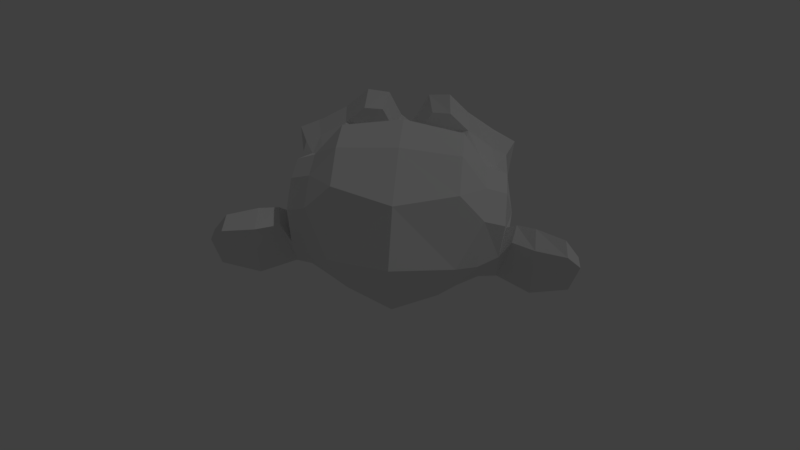# Source: animacja1.blend  (saved by Blender 2.79.0; exported with 4.5.12 LTS)
import bpy
from mathutils import Matrix  # noqa: F401  (used for matrix-valued properties, if any)

bpy.ops.wm.read_factory_settings(use_empty=True)
scene = bpy.context.scene
scene.name = 'Scene'

# ---- collections
col_collection_1 = bpy.data.collections.new('Collection 1'); scene.collection.children.link(col_collection_1)

# ---- world
world_world = bpy.data.worlds.new('World'); scene.world = world_world
world_world.color = (0.05088, 0.05088, 0.05088)
world_world.use_sun_shadow = False
world_world.sun_shadow_jitter_overblur = 0.0
world_world.cycles.sampling_method = 'MANUAL'

# ---- cameras
cam_camera = bpy.data.cameras.new('Camera')
cam_camera.clip_end = 100.0
cam_camera.lens = 35.0
cam_camera.sensor_width = 32.0
cam_camera.sensor_height = 18.0
cam_camera.ortho_scale = 7.314
cam_camera.dof.aperture_fstop = 128.0

# ---- lights
light_lamp = bpy.data.lights.new('Lamp', 'POINT')
light_lamp.transmission_factor = 0.0
light_lamp.cutoff_distance = 30.0
light_lamp.energy = 100.0
light_lamp.shadow_buffer_clip_start = 1.001
light_lamp.shadow_soft_size = 0.1
light_lamp.shadow_maximum_resolution = 0.006
light_lamp.use_absolute_resolution = True

# ---- meshes
me_cylinder_001 = bpy.data.meshes.new('Cylinder.001')
me_cylinder_001.from_pydata([(0.0, 1.0, -1.0), (0.0, 1.0, 1.0), (0.1951, 0.9808, -1.0), (0.1951, 0.9808, 1.0), (0.3827, 0.9239, -1.0), (0.3827, 0.9239, 1.0), (0.5556, 0.8315, -1.0), (0.5556, 0.8315, 1.0), (0.7071, 0.7071, -1.0), (0.7071, 0.7071, 1.0), (0.8315, 0.5556, -1.0), (0.8315, 0.5556, 1.0), (0.9239, 0.3827, -1.0), (0.9239, 0.3827, 1.0), (0.9808, 0.1951, -1.0), (0.9808, 0.1951, 1.0), (1.0, 7.55e-08, -1.0), (1.0, 7.55e-08, 1.0), (0.9808, -0.1951, -1.0), (0.9808, -0.1951, 1.0), (0.9239, -0.3827, -1.0), (0.9239, -0.3827, 1.0), (0.8315, -0.5556, -1.0), (0.8315, -0.5556, 1.0), (0.7071, -0.7071, -1.0), (0.7071, -0.7071, 1.0), (0.5556, -0.8315, -1.0), (0.5556, -0.8315, 1.0), (0.3827, -0.9239, -1.0), (0.3827, -0.9239, 1.0), (0.1951, -0.9808, -1.0), (0.1951, -0.9808, 1.0), (-3.258e-07, -1.0, -1.0), (-3.258e-07, -1.0, 1.0), (-0.1951, -0.9808, -1.0), (-0.1951, -0.9808, 1.0), (-0.3827, -0.9239, -1.0), (-0.3827, -0.9239, 1.0), (-0.5556, -0.8315, -1.0), (-0.5556, -0.8315, 1.0), (-0.7071, -0.7071, -1.0), (-0.7071, -0.7071, 1.0), (-0.8315, -0.5556, -1.0), (-0.8315, -0.5556, 1.0), (-0.9239, -0.3827, -1.0), (-0.9239, -0.3827, 1.0), (-0.9808, -0.1951, -1.0), (-0.9808, -0.1951, 1.0), (-1.0, 9.656e-07, -1.0), (-1.0, 9.656e-07, 1.0), (-0.9808, 0.1951, -1.0), (-0.9808, 0.1951, 1.0), (-0.9239, 0.3827, -1.0), (-0.9239, 0.3827, 1.0), (-0.8315, 0.5556, -1.0), (-0.8315, 0.5556, 1.0), (-0.7071, 0.7071, -1.0), (-0.7071, 0.7071, 1.0), (-0.5556, 0.8315, -1.0), (-0.5556, 0.8315, 1.0), (-0.3827, 0.9239, -1.0), (-0.3827, 0.9239, 1.0), (-0.1951, 0.9808, -1.0), (-0.1951, 0.9808, 1.0)], [], [(0, 1, 3, 2), (2, 3, 5, 4), (4, 5, 7, 6), (6, 7, 9, 8), (8, 9, 11, 10), (10, 11, 13, 12), (12, 13, 15, 14), (14, 15, 17, 16), (16, 17, 19, 18), (18, 19, 21, 20), (20, 21, 23, 22), (22, 23, 25, 24), (24, 25, 27, 26), (26, 27, 29, 28), (28, 29, 31, 30), (30, 31, 33, 32), (32, 33, 35, 34), (34, 35, 37, 36), (36, 37, 39, 38), (38, 39, 41, 40), (40, 41, 43, 42), (42, 43, 45, 44), (44, 45, 47, 46), (46, 47, 49, 48), (48, 49, 51, 50), (50, 51, 53, 52), (52, 53, 55, 54), (54, 55, 57, 56), (56, 57, 59, 58), (58, 59, 61, 60), (3, 1, 63, 61, 59, 57, 55, 53, 51, 49, 47, 45, 43, 41, 39, 37, 35, 33, 31, 29, 27, 25, 23, 21, 19, 17, 15, 13, 11, 9, 7, 5), (60, 61, 63, 62), (62, 63, 1, 0), (0, 2, 4, 6, 8, 10, 12, 14, 16, 18, 20, 22, 24, 26, 28, 30, 32, 34, 36, 38, 40, 42, 44, 46, 48, 50, 52, 54, 56, 58, 60, 62)])
me_cylinder_001.use_remesh_preserve_volume = False
me_cylinder_001.use_remesh_preserve_attributes = False
me_cylinder_001.use_mirror_vertex_groups = False
me_cylinder_001.update()
me_suzanne = bpy.data.meshes.new('Suzanne')
me_suzanne.from_pydata([(0.4375, -0.7656, 0.1641), (-0.4375, -0.7656, 0.1641), (0.5, -0.6875, 0.09375), (-0.5, -0.6875, 0.09375), (0.5469, -0.5781, 0.05469), (-0.5469, -0.5781, 0.05469), (0.3516, -0.6172, -0.02344), (-0.3516, -0.6172, -0.02344), (0.3516, -0.7188, 0.03125), (-0.3516, -0.7188, 0.03125), (0.3516, -0.7812, 0.1328), (-0.3516, -0.7812, 0.1328), (0.2734, -0.7969, 0.1641), (-0.2734, -0.7969, 0.1641), (0.2031, -0.7422, 0.09375), (-0.2031, -0.7422, 0.09375), (0.1562, -0.6484, 0.05469), (-0.1562, -0.6484, 0.05469), (0.07812, -0.6562, 0.2422), (-0.07812, -0.6562, 0.2422), (0.1406, -0.7422, 0.2422), (-0.1406, -0.7422, 0.2422), (0.2422, -0.7969, 0.2422), (-0.2422, -0.7969, 0.2422), (0.2734, -0.7969, 0.3281), (-0.2734, -0.7969, 0.3281), (0.2031, -0.7422, 0.3906), (-0.2031, -0.7422, 0.3906), (0.1562, -0.6484, 0.4375), (-0.1562, -0.6484, 0.4375), (0.3516, -0.6172, 0.5156), (-0.3516, -0.6172, 0.5156), (0.3516, -0.7188, 0.4531), (-0.3516, -0.7188, 0.4531), (0.3516, -0.7812, 0.3594), (-0.3516, -0.7812, 0.3594), (0.4375, -0.7656, 0.3281), (-0.4375, -0.7656, 0.3281), (0.5, -0.6875, 0.3906), (-0.5, -0.6875, 0.3906), (0.5469, -0.5781, 0.4375), (-0.5469, -0.5781, 0.4375), (0.625, -0.5625, 0.2422), (-0.625, -0.5625, 0.2422), (0.5625, -0.6719, 0.2422), (-0.5625, -0.6719, 0.2422), (0.4688, -0.7578, 0.2422), (-0.4688, -0.7578, 0.2422), (0.4766, -0.7734, 0.2422), (-0.4766, -0.7734, 0.2422), (0.4453, -0.7812, 0.3359), (-0.4453, -0.7812, 0.3359), (0.3516, -0.8047, 0.375), (-0.3516, -0.8047, 0.375), (0.2656, -0.8203, 0.3359), (-0.2656, -0.8203, 0.3359), (0.2266, -0.8203, 0.2422), (-0.2266, -0.8203, 0.2422), (0.2656, -0.8203, 0.1562), (-0.2656, -0.8203, 0.1562), (0.3516, -0.8281, 0.2422), (-0.3516, -0.8281, 0.2422), (0.3516, -0.8047, 0.1172), (-0.3516, -0.8047, 0.1172), (0.4453, -0.7812, 0.1562), (-0.4453, -0.7812, 0.1562), (0.0, -0.7422, 0.4297), (0.0, -0.8203, 0.3516), (0.0, -0.7344, -0.6797), (0.0, -0.7812, -0.3203), (0.0, -0.7969, -0.1875), (0.0, -0.7188, -0.7734), (0.0, -0.6016, 0.4062), (0.0, -0.5703, 0.5703), (0.0, 0.5469, 0.8984), (0.0, 0.8516, 0.5625), (0.0, 0.8281, 0.07031), (0.0, 0.3516, -0.3828), (0.2031, -0.5625, -0.1875), (-0.2031, -0.5625, -0.1875), (0.3125, -0.5703, -0.4375), (-0.3125, -0.5703, -0.4375), (0.3516, -0.5703, -0.6953), (-0.3516, -0.5703, -0.6953), (0.3672, -0.5312, -0.8906), (-0.3672, -0.5312, -0.8906), (0.3281, -0.5234, -0.9453), (-0.3281, -0.5234, -0.9453), (0.1797, -0.5547, -0.9688), (-0.1797, -0.5547, -0.9688), (0.0, -0.5781, -0.9844), (0.4375, -0.5312, -0.1406), (-0.4375, -0.5312, -0.1406), (0.6328, -0.5391, -0.03906), (-0.6328, -0.5391, -0.03906), (0.8281, -0.4453, 0.1484), (-0.8281, -0.4453, 0.1484), (0.8594, -0.5938, 0.4297), (-0.8594, -0.5938, 0.4297), (0.7109, -0.625, 0.4844), (-0.7109, -0.625, 0.4844), (0.4922, -0.6875, 0.6016), (-0.4922, -0.6875, 0.6016), (0.3203, -0.7344, 0.7578), (-0.3203, -0.7344, 0.7578), (0.1562, -0.7578, 0.7188), (-0.1562, -0.7578, 0.7188), (0.0625, -0.75, 0.4922), (-0.0625, -0.75, 0.4922), (0.1641, -0.7734, 0.4141), (-0.1641, -0.7734, 0.4141), (0.125, -0.7656, 0.3047), (-0.125, -0.7656, 0.3047), (0.2031, -0.7422, 0.09375), (-0.2031, -0.7422, 0.09375), (0.375, -0.7031, 0.01562), (-0.375, -0.7031, 0.01562), (0.4922, -0.6719, 0.0625), (-0.4922, -0.6719, 0.0625), (0.625, -0.6484, 0.1875), (-0.625, -0.6484, 0.1875), (0.6406, -0.6484, 0.2969), (-0.6406, -0.6484, 0.2969), (0.6016, -0.6641, 0.375), (-0.6016, -0.6641, 0.375), (0.4297, -0.7188, 0.4375), (-0.4297, -0.7188, 0.4375), (0.25, -0.7578, 0.4688), (-0.25, -0.7578, 0.4688), (0.0, -0.7344, -0.7656), (0.1094, -0.7344, -0.7188), (-0.1094, -0.7344, -0.7188), (0.1172, -0.7109, -0.8359), (-0.1172, -0.7109, -0.8359), (0.0625, -0.6953, -0.8828), (-0.0625, -0.6953, -0.8828), (0.0, -0.6875, -0.8906), (0.0, -0.75, -0.1953), (0.0, -0.7422, -0.1406), (0.1016, -0.7422, -0.1484), (-0.1016, -0.7422, -0.1484), (0.125, -0.75, -0.2266), (-0.125, -0.75, -0.2266), (0.08594, -0.7422, -0.2891), (-0.08594, -0.7422, -0.2891), (0.3984, -0.6719, -0.04688), (-0.3984, -0.6719, -0.04688), (0.6172, -0.625, 0.05469), (-0.6172, -0.625, 0.05469), (0.7266, -0.6016, 0.2031), (-0.7266, -0.6016, 0.2031), (0.7422, -0.6562, 0.375), (-0.7422, -0.6562, 0.375), (0.6875, -0.7266, 0.4141), (-0.6875, -0.7266, 0.4141), (0.4375, -0.7969, 0.5469), (-0.4375, -0.7969, 0.5469), (0.3125, -0.8359, 0.6406), (-0.3125, -0.8359, 0.6406), (0.2031, -0.8516, 0.6172), (-0.2031, -0.8516, 0.6172), (0.1016, -0.8438, 0.4297), (-0.1016, -0.8438, 0.4297), (0.125, -0.8125, -0.1016), (-0.125, -0.8125, -0.1016), (0.2109, -0.7109, -0.4453), (-0.2109, -0.7109, -0.4453), (0.25, -0.6875, -0.7031), (-0.25, -0.6875, -0.7031), (0.2656, -0.6641, -0.8203), (-0.2656, -0.6641, -0.8203), (0.2344, -0.6328, -0.9141), (-0.2344, -0.6328, -0.9141), (0.1641, -0.6328, -0.9297), (-0.1641, -0.6328, -0.9297), (0.0, -0.6406, -0.9453), (0.0, -0.7266, 0.04688), (0.0, -0.7656, 0.2109), (0.3281, -0.7422, 0.4766), (-0.3281, -0.7422, 0.4766), (0.1641, -0.75, 0.1406), (-0.1641, -0.75, 0.1406), (0.1328, -0.7578, 0.2109), (-0.1328, -0.7578, 0.2109), (0.1172, -0.7344, -0.6875), (-0.1172, -0.7344, -0.6875), (0.07812, -0.75, -0.4453), (-0.07812, -0.75, -0.4453), (0.0, -0.75, -0.4453), (0.0, -0.7422, -0.3281), (0.09375, -0.7812, -0.2734), (-0.09375, -0.7812, -0.2734), (0.1328, -0.7969, -0.2266), (-0.1328, -0.7969, -0.2266), (0.1094, -0.7812, -0.1328), (-0.1094, -0.7812, -0.1328), (0.03906, -0.7812, -0.125), (-0.03906, -0.7812, -0.125), (0.0, -0.8281, -0.2031), (0.04688, -0.8125, -0.1484), (-0.04688, -0.8125, -0.1484), (0.09375, -0.8125, -0.1562), (-0.09375, -0.8125, -0.1562), (0.1094, -0.8281, -0.2266), (-0.1094, -0.8281, -0.2266), (0.07812, -0.8047, -0.25), (-0.07812, -0.8047, -0.25), (0.0, -0.8047, -0.2891), (0.2578, -0.5547, -0.3125), (-0.2578, -0.5547, -0.3125), (0.1641, -0.7109, -0.2422), (-0.1641, -0.7109, -0.2422), (0.1797, -0.7109, -0.3125), (-0.1797, -0.7109, -0.3125), (0.2344, -0.5547, -0.25), (-0.2344, -0.5547, -0.25), (0.0, -0.6875, -0.875), (0.04688, -0.6875, -0.8672), (-0.04688, -0.6875, -0.8672), (0.09375, -0.7109, -0.8203), (-0.09375, -0.7109, -0.8203), (0.09375, -0.7266, -0.7422), (-0.09375, -0.7266, -0.7422), (0.0, -0.6562, -0.7812), (0.09375, -0.6641, -0.75), (-0.09375, -0.6641, -0.75), (0.09375, -0.6406, -0.8125), (-0.09375, -0.6406, -0.8125), (0.04688, -0.6328, -0.8516), (-0.04688, -0.6328, -0.8516), (0.0, -0.6328, -0.8594), (0.1719, -0.7812, 0.2188), (-0.1719, -0.7812, 0.2188), (0.1875, -0.7734, 0.1562), (-0.1875, -0.7734, 0.1562), (0.3359, -0.7578, 0.4297), (-0.3359, -0.7578, 0.4297), (0.2734, -0.7734, 0.4219), (-0.2734, -0.7734, 0.4219), (0.4219, -0.7734, 0.3984), (-0.4219, -0.7734, 0.3984), (0.5625, -0.6953, 0.3516), (-0.5625, -0.6953, 0.3516), (0.5859, -0.6875, 0.2891), (-0.5859, -0.6875, 0.2891), (0.5781, -0.6797, 0.1953), (-0.5781, -0.6797, 0.1953), (0.4766, -0.7188, 0.1016), (-0.4766, -0.7188, 0.1016), (0.375, -0.7422, 0.0625), (-0.375, -0.7422, 0.0625), (0.2266, -0.7812, 0.1094), (-0.2266, -0.7812, 0.1094), (0.1797, -0.7812, 0.2969), (-0.1797, -0.7812, 0.2969), (0.2109, -0.7812, 0.375), (-0.2109, -0.7812, 0.375), (0.2344, -0.7578, 0.3594), (-0.2344, -0.7578, 0.3594), (0.1953, -0.7578, 0.2969), (-0.1953, -0.7578, 0.2969), (0.2422, -0.7578, 0.125), (-0.2422, -0.7578, 0.125), (0.375, -0.7266, 0.08594), (-0.375, -0.7266, 0.08594), (0.4609, -0.7031, 0.1172), (-0.4609, -0.7031, 0.1172), (0.5469, -0.6719, 0.2109), (-0.5469, -0.6719, 0.2109), (0.5547, -0.6719, 0.2812), (-0.5547, -0.6719, 0.2812), (0.5312, -0.6797, 0.3359), (-0.5312, -0.6797, 0.3359), (0.4141, -0.75, 0.3906), (-0.4141, -0.75, 0.3906), (0.2812, -0.7656, 0.3984), (-0.2812, -0.7656, 0.3984), (0.3359, -0.75, 0.4062), (-0.3359, -0.75, 0.4062), (0.2031, -0.75, 0.1719), (-0.2031, -0.75, 0.1719), (0.1953, -0.75, 0.2266), (-0.1953, -0.75, 0.2266), (0.1094, -0.6094, 0.4609), (-0.1094, -0.6094, 0.4609), (0.1953, -0.6172, 0.6641), (-0.1953, -0.6172, 0.6641), (0.3359, -0.5938, 0.6875), (-0.3359, -0.5938, 0.6875), (0.4844, -0.5547, 0.5547), (-0.4844, -0.5547, 0.5547), (0.6797, -0.4922, 0.4531), (-0.6797, -0.4922, 0.4531), (0.7969, -0.4609, 0.4062), (-0.7969, -0.4609, 0.4062), (0.7734, -0.375, 0.1641), (-0.7734, -0.375, 0.1641), (0.6016, -0.4141, 0.0), (-0.6016, -0.4141, 0.0), (0.4375, -0.4688, -0.09375), (-0.4375, -0.4688, -0.09375), (0.0, -0.2891, 0.8984), (0.0, 0.07812, 0.9844), (0.0, 0.6719, -0.1953), (0.0, -0.1875, -0.4609), (0.0, -0.4609, -0.9766), (0.0, -0.3438, -0.8047), (0.0, -0.3203, -0.5703), (0.0, -0.2812, -0.4844), (0.8516, -0.05469, 0.2344), (-0.8516, -0.05469, 0.2344), (0.8594, 0.04688, 0.3203), (-0.8594, 0.04688, 0.3203), (0.7734, 0.4375, 0.2656), (-0.7734, 0.4375, 0.2656), (0.4609, 0.7031, 0.4375), (-0.4609, 0.7031, 0.4375), (0.7344, -0.07031, -0.04688), (-0.7344, -0.07031, -0.04688), (0.5938, 0.1641, -0.125), (-0.5938, 0.1641, -0.125), (0.6406, 0.4297, -0.007812), (-0.6406, 0.4297, -0.007812), (0.3359, 0.6641, 0.05469), (-0.3359, 0.6641, 0.05469), (0.2344, -0.4062, -0.3516), (-0.2344, -0.4062, -0.3516), (0.1797, -0.2578, -0.4141), (-0.1797, -0.2578, -0.4141), (0.2891, -0.3828, -0.7109), (-0.2891, -0.3828, -0.7109), (0.25, -0.3906, -0.5), (-0.25, -0.3906, -0.5), (0.3281, -0.3984, -0.9141), (-0.3281, -0.3984, -0.9141), (0.1406, -0.3672, -0.7578), (-0.1406, -0.3672, -0.7578), (0.125, -0.3594, -0.5391), (-0.125, -0.3594, -0.5391), (0.1641, -0.4375, -0.9453), (-0.1641, -0.4375, -0.9453), (0.2188, -0.4297, -0.2812), (-0.2188, -0.4297, -0.2812), (0.2109, -0.4688, -0.2266), (-0.2109, -0.4688, -0.2266), (0.2031, -0.5, -0.1719), (-0.2031, -0.5, -0.1719), (0.2109, -0.1641, -0.3906), (-0.2109, -0.1641, -0.3906), (0.2969, 0.2656, -0.3125), (-0.2969, 0.2656, -0.3125), (0.3438, 0.5391, -0.1484), (-0.3438, 0.5391, -0.1484), (0.4531, 0.3828, 0.8672), (-0.4531, 0.3828, 0.8672), (0.4531, 0.07031, 0.9297), (-0.4531, 0.07031, 0.9297), (0.4531, -0.2344, 0.8516), (-0.4531, -0.2344, 0.8516), (0.4609, -0.4297, 0.5234), (-0.4609, -0.4297, 0.5234), (0.7266, -0.3359, 0.4062), (-0.7266, -0.3359, 0.4062), (0.6328, -0.2812, 0.4531), (-0.6328, -0.2812, 0.4531), (0.6406, -0.05469, 0.7031), (-0.6406, -0.05469, 0.7031), (0.7969, -0.125, 0.5625), (-0.7969, -0.125, 0.5625), (0.7969, 0.1172, 0.6172), (-0.7969, 0.1172, 0.6172), (0.6406, 0.1953, 0.75), (-0.6406, 0.1953, 0.75), (0.6406, 0.4453, 0.6797), (-0.6406, 0.4453, 0.6797), (0.7969, 0.3594, 0.5391), (-0.7969, 0.3594, 0.5391), (0.6172, 0.5859, 0.3281), (-0.6172, 0.5859, 0.3281), (0.4844, 0.5469, 0.02344), (-0.4844, 0.5469, 0.02344), (0.8203, 0.2031, 0.3281), (-0.8203, 0.2031, 0.3281), (0.4062, -0.1484, -0.1719), (-0.4062, -0.1484, -0.1719), (0.4297, 0.2109, -0.1953), (-0.4297, 0.2109, -0.1953), (0.8906, 0.2344, 0.4062), (-0.8906, 0.2344, 0.4062), (0.7734, 0.125, -0.1406), (-0.7734, 0.125, -0.1406), (1.039, 0.3281, -0.1016), (-1.039, 0.3281, -0.1016), (1.281, 0.4297, 0.05469), (-1.281, 0.4297, 0.05469), (1.352, 0.4219, 0.3203), (-1.352, 0.4219, 0.3203), (1.234, 0.4219, 0.5078), (-1.234, 0.4219, 0.5078), (1.023, 0.3125, 0.4766), (-1.023, 0.3125, 0.4766), (1.016, 0.2891, 0.4141), (-1.016, 0.2891, 0.4141), (1.188, 0.3906, 0.4375), (-1.188, 0.3906, 0.4375), (1.266, 0.4062, 0.2891), (-1.266, 0.4062, 0.2891), (1.211, 0.4062, 0.07812), (-1.211, 0.4062, 0.07812), (1.031, 0.3047, -0.03906), (-1.031, 0.3047, -0.03906), (0.8281, 0.1328, -0.07031), (-0.8281, 0.1328, -0.07031), (0.9219, 0.2188, 0.3594), (-0.9219, 0.2188, 0.3594), (0.9453, 0.2891, 0.3047), (-0.9453, 0.2891, 0.3047), (0.8828, 0.2109, -0.02344), (-0.8828, 0.2109, -0.02344), (1.039, 0.3672, 0.0), (-1.039, 0.3672, 0.0), (1.188, 0.4453, 0.09375), (-1.188, 0.4453, 0.09375), (1.234, 0.4453, 0.25), (-1.234, 0.4453, 0.25), (1.172, 0.4375, 0.3594), (-1.172, 0.4375, 0.3594), (1.023, 0.3594, 0.3438), (-1.023, 0.3594, 0.3438), (0.8438, 0.2109, 0.2891), (-0.8438, 0.2109, 0.2891), (0.8359, 0.2734, 0.1719), (-0.8359, 0.2734, 0.1719), (0.7578, 0.2734, 0.09375), (-0.7578, 0.2734, 0.09375), (0.8203, 0.2734, 0.08594), (-0.8203, 0.2734, 0.08594), (0.8438, 0.2734, 0.01562), (-0.8438, 0.2734, 0.01562), (0.8125, 0.2734, -0.01562), (-0.8125, 0.2734, -0.01562), (0.7266, 0.07031, 0.0), (-0.7266, 0.07031, 0.0), (0.7188, 0.1719, -0.02344), (-0.7188, 0.1719, -0.02344), (0.7188, 0.1875, 0.03906), (-0.7188, 0.1875, 0.03906), (0.7969, 0.2109, 0.2031), (-0.7969, 0.2109, 0.2031), (0.8906, 0.2656, 0.2422), (-0.8906, 0.2656, 0.2422), (0.8906, 0.3203, 0.2344), (-0.8906, 0.3203, 0.2344), (0.8125, 0.3203, -0.01562), (-0.8125, 0.3203, -0.01562), (0.8516, 0.3203, 0.01562), (-0.8516, 0.3203, 0.01562), (0.8281, 0.3203, 0.07812), (-0.8281, 0.3203, 0.07812), (0.7656, 0.3203, 0.09375), (-0.7656, 0.3203, 0.09375), (0.8438, 0.3203, 0.1719), (-0.8438, 0.3203, 0.1719), (1.039, 0.4141, 0.3281), (-1.039, 0.4141, 0.3281), (1.188, 0.4844, 0.3438), (-1.188, 0.4844, 0.3438), (1.258, 0.4922, 0.2422), (-1.258, 0.4922, 0.2422), (1.211, 0.4844, 0.08594), (-1.211, 0.4844, 0.08594), (1.047, 0.4219, 0.0), (-1.047, 0.4219, 0.0), (0.8828, 0.2656, -0.01562), (-0.8828, 0.2656, -0.01562), (0.9531, 0.3438, 0.2891), (-0.9531, 0.3438, 0.2891), (0.8906, 0.3281, 0.1094), (-0.8906, 0.3281, 0.1094), (0.9375, 0.3359, 0.0625), (-0.9375, 0.3359, 0.0625), (1.0, 0.3672, 0.125), (-1.0, 0.3672, 0.125), (0.9609, 0.3516, 0.1719), (-0.9609, 0.3516, 0.1719), (1.016, 0.375, 0.2344), (-1.016, 0.375, 0.2344), (1.055, 0.3828, 0.1875), (-1.055, 0.3828, 0.1875), (1.109, 0.3906, 0.2109), (-1.109, 0.3906, 0.2109), (1.086, 0.3906, 0.2734), (-1.086, 0.3906, 0.2734), (1.023, 0.4844, 0.4375), (-1.023, 0.4844, 0.4375), (1.25, 0.5469, 0.4688), (-1.25, 0.5469, 0.4688), (1.367, 0.5, 0.2969), (-1.367, 0.5, 0.2969), (1.312, 0.5312, 0.05469), (-1.312, 0.5312, 0.05469), (1.039, 0.4922, -0.08594), (-1.039, 0.4922, -0.08594), (0.7891, 0.3281, -0.125), (-0.7891, 0.3281, -0.125), (0.8594, 0.3828, 0.3828), (-0.8594, 0.3828, 0.3828)], [], [(46, 0, 2, 44), (3, 1, 47, 45), (44, 2, 4, 42), (5, 3, 45, 43), (2, 8, 6, 4), (7, 9, 3, 5), (0, 10, 8, 2), (9, 11, 1, 3), (10, 12, 14, 8), (15, 13, 11, 9), (8, 14, 16, 6), (17, 15, 9, 7), (14, 20, 18, 16), (19, 21, 15, 17), (12, 22, 20, 14), (21, 23, 13, 15), (22, 24, 26, 20), (27, 25, 23, 21), (20, 26, 28, 18), (29, 27, 21, 19), (26, 32, 30, 28), (31, 33, 27, 29), (24, 34, 32, 26), (33, 35, 25, 27), (34, 36, 38, 32), (39, 37, 35, 33), (32, 38, 40, 30), (41, 39, 33, 31), (38, 44, 42, 40), (43, 45, 39, 41), (36, 46, 44, 38), (45, 47, 37, 39), (46, 36, 50, 48), (51, 37, 47, 49), (36, 34, 52, 50), (53, 35, 37, 51), (34, 24, 54, 52), (55, 25, 35, 53), (24, 22, 56, 54), (57, 23, 25, 55), (22, 12, 58, 56), (59, 13, 23, 57), (12, 10, 62, 58), (63, 11, 13, 59), (10, 0, 64, 62), (65, 1, 11, 63), (0, 46, 48, 64), (49, 47, 1, 65), (60, 64, 48), (49, 65, 61), (62, 64, 60), (61, 65, 63), (60, 58, 62), (63, 59, 61), (60, 56, 58), (59, 57, 61), (60, 54, 56), (57, 55, 61), (60, 52, 54), (55, 53, 61), (60, 50, 52), (53, 51, 61), (60, 48, 50), (51, 49, 61), (88, 173, 175, 90), (175, 174, 89, 90), (86, 171, 173, 88), (174, 172, 87, 89), (84, 169, 171, 86), (172, 170, 85, 87), (82, 167, 169, 84), (170, 168, 83, 85), (80, 165, 167, 82), (168, 166, 81, 83), (78, 91, 145, 163), (146, 92, 79, 164), (91, 93, 147, 145), (148, 94, 92, 146), (93, 95, 149, 147), (150, 96, 94, 148), (95, 97, 151, 149), (152, 98, 96, 150), (97, 99, 153, 151), (154, 100, 98, 152), (99, 101, 155, 153), (156, 102, 100, 154), (101, 103, 157, 155), (158, 104, 102, 156), (103, 105, 159, 157), (160, 106, 104, 158), (105, 107, 161, 159), (162, 108, 106, 160), (107, 66, 67, 161), (67, 66, 108, 162), (109, 127, 159, 161), (160, 128, 110, 162), (127, 178, 157, 159), (158, 179, 128, 160), (125, 155, 157, 178), (158, 156, 126, 179), (123, 153, 155, 125), (156, 154, 124, 126), (121, 151, 153, 123), (154, 152, 122, 124), (119, 149, 151, 121), (152, 150, 120, 122), (117, 147, 149, 119), (150, 148, 118, 120), (115, 145, 147, 117), (148, 146, 116, 118), (113, 163, 145, 115), (146, 164, 114, 116), (113, 180, 176, 163), (176, 181, 114, 164), (109, 161, 67, 111), (67, 162, 110, 112), (111, 67, 177, 182), (177, 67, 112, 183), (176, 180, 182, 177), (183, 181, 176, 177), (134, 136, 175, 173), (175, 136, 135, 174), (132, 134, 173, 171), (174, 135, 133, 172), (130, 132, 171, 169), (172, 133, 131, 170), (165, 186, 184, 167), (185, 187, 166, 168), (130, 169, 167, 184), (168, 170, 131, 185), (143, 189, 188, 186), (188, 189, 144, 187), (184, 186, 188, 68), (188, 187, 185, 68), (129, 130, 184, 68), (185, 131, 129, 68), (141, 192, 190, 143), (191, 193, 142, 144), (139, 194, 192, 141), (193, 195, 140, 142), (138, 196, 194, 139), (195, 197, 138, 140), (137, 70, 196, 138), (197, 70, 137, 138), (189, 143, 190, 69), (191, 144, 189, 69), (69, 190, 205, 207), (206, 191, 69, 207), (70, 198, 199, 196), (200, 198, 70, 197), (196, 199, 201, 194), (202, 200, 197, 195), (194, 201, 203, 192), (204, 202, 195, 193), (192, 203, 205, 190), (206, 204, 193, 191), (198, 203, 201, 199), (202, 204, 198, 200), (198, 207, 205, 203), (206, 207, 198, 204), (138, 139, 163, 176), (164, 140, 138, 176), (139, 141, 210, 163), (211, 142, 140, 164), (141, 143, 212, 210), (213, 144, 142, 211), (143, 186, 165, 212), (166, 187, 144, 213), (80, 208, 212, 165), (213, 209, 81, 166), (208, 214, 210, 212), (211, 215, 209, 213), (78, 163, 210, 214), (211, 164, 79, 215), (130, 129, 71, 221), (71, 129, 131, 222), (132, 130, 221, 219), (222, 131, 133, 220), (134, 132, 219, 217), (220, 133, 135, 218), (136, 134, 217, 216), (218, 135, 136, 216), (216, 217, 228, 230), (229, 218, 216, 230), (217, 219, 226, 228), (227, 220, 218, 229), (219, 221, 224, 226), (225, 222, 220, 227), (221, 71, 223, 224), (223, 71, 222, 225), (223, 230, 228, 224), (229, 230, 223, 225), (224, 228, 226), (227, 229, 225), (182, 180, 233, 231), (234, 181, 183, 232), (111, 182, 231, 253), (232, 183, 112, 254), (109, 111, 253, 255), (254, 112, 110, 256), (180, 113, 251, 233), (252, 114, 181, 234), (113, 115, 249, 251), (250, 116, 114, 252), (115, 117, 247, 249), (248, 118, 116, 250), (117, 119, 245, 247), (246, 120, 118, 248), (119, 121, 243, 245), (244, 122, 120, 246), (121, 123, 241, 243), (242, 124, 122, 244), (123, 125, 239, 241), (240, 126, 124, 242), (125, 178, 235, 239), (236, 179, 126, 240), (178, 127, 237, 235), (238, 128, 179, 236), (127, 109, 255, 237), (256, 110, 128, 238), (237, 255, 257, 275), (258, 256, 238, 276), (235, 237, 275, 277), (276, 238, 236, 278), (239, 235, 277, 273), (278, 236, 240, 274), (241, 239, 273, 271), (274, 240, 242, 272), (243, 241, 271, 269), (272, 242, 244, 270), (245, 243, 269, 267), (270, 244, 246, 268), (247, 245, 267, 265), (268, 246, 248, 266), (249, 247, 265, 263), (266, 248, 250, 264), (251, 249, 263, 261), (264, 250, 252, 262), (233, 251, 261, 279), (262, 252, 234, 280), (255, 253, 259, 257), (260, 254, 256, 258), (253, 231, 281, 259), (282, 232, 254, 260), (231, 233, 279, 281), (280, 234, 232, 282), (66, 107, 283, 72), (284, 108, 66, 72), (107, 105, 285, 283), (286, 106, 108, 284), (105, 103, 287, 285), (288, 104, 106, 286), (103, 101, 289, 287), (290, 102, 104, 288), (101, 99, 291, 289), (292, 100, 102, 290), (99, 97, 293, 291), (294, 98, 100, 292), (97, 95, 295, 293), (296, 96, 98, 294), (95, 93, 297, 295), (298, 94, 96, 296), (93, 91, 299, 297), (300, 92, 94, 298), (307, 308, 327, 337), (328, 308, 307, 338), (306, 307, 337, 335), (338, 307, 306, 336), (305, 306, 335, 339), (336, 306, 305, 340), (88, 90, 305, 339), (305, 90, 89, 340), (86, 88, 339, 333), (340, 89, 87, 334), (84, 86, 333, 329), (334, 87, 85, 330), (82, 84, 329, 331), (330, 85, 83, 332), (329, 335, 337, 331), (338, 336, 330, 332), (329, 333, 339, 335), (340, 334, 330, 336), (325, 331, 337, 327), (338, 332, 326, 328), (80, 82, 331, 325), (332, 83, 81, 326), (208, 341, 343, 214), (344, 342, 209, 215), (80, 325, 341, 208), (342, 326, 81, 209), (78, 214, 343, 345), (344, 215, 79, 346), (78, 345, 299, 91), (300, 346, 79, 92), (76, 323, 351, 303), (352, 324, 76, 303), (303, 351, 349, 77), (350, 352, 303, 77), (77, 349, 347, 304), (348, 350, 77, 304), (304, 347, 327, 308), (328, 348, 304, 308), (325, 327, 347, 341), (348, 328, 326, 342), (295, 297, 317, 309), (318, 298, 296, 310), (75, 315, 323, 76), (324, 316, 75, 76), (301, 357, 355, 302), (356, 358, 301, 302), (302, 355, 353, 74), (354, 356, 302, 74), (74, 353, 315, 75), (316, 354, 74, 75), (291, 293, 361, 363), (362, 294, 292, 364), (363, 361, 367, 365), (368, 362, 364, 366), (365, 367, 369, 371), (370, 368, 366, 372), (371, 369, 375, 373), (376, 370, 372, 374), (313, 377, 373, 375), (374, 378, 314, 376), (315, 353, 373, 377), (374, 354, 316, 378), (353, 355, 371, 373), (372, 356, 354, 374), (355, 357, 365, 371), (366, 358, 356, 372), (357, 359, 363, 365), (364, 360, 358, 366), (289, 291, 363, 359), (364, 292, 290, 360), (73, 359, 357, 301), (358, 360, 73, 301), (283, 285, 287, 289), (288, 286, 284, 290), (283, 289, 359, 73), (360, 290, 284, 73), (72, 283, 73), (73, 284, 72), (293, 295, 309, 361), (310, 296, 294, 362), (309, 311, 367, 361), (368, 312, 310, 362), (311, 381, 369, 367), (370, 382, 312, 368), (313, 375, 369, 381), (370, 376, 314, 382), (347, 349, 385, 383), (386, 350, 348, 384), (317, 383, 385, 319), (386, 384, 318, 320), (297, 299, 383, 317), (384, 300, 298, 318), (299, 343, 341, 383), (342, 344, 300, 384), (341, 347, 383), (384, 348, 342), (299, 345, 343), (344, 346, 300), (313, 321, 379, 377), (380, 322, 314, 378), (315, 377, 379, 323), (380, 378, 316, 324), (319, 385, 379, 321), (380, 386, 320, 322), (349, 351, 379, 385), (380, 352, 350, 386), (323, 379, 351), (352, 380, 324), (399, 387, 413, 401), (414, 388, 400, 402), (399, 401, 403, 397), (404, 402, 400, 398), (397, 403, 405, 395), (406, 404, 398, 396), (395, 405, 407, 393), (408, 406, 396, 394), (393, 407, 409, 391), (410, 408, 394, 392), (391, 409, 411, 389), (412, 410, 392, 390), (409, 419, 417, 411), (418, 420, 410, 412), (407, 421, 419, 409), (420, 422, 408, 410), (405, 423, 421, 407), (422, 424, 406, 408), (403, 425, 423, 405), (424, 426, 404, 406), (401, 427, 425, 403), (426, 428, 402, 404), (401, 413, 415, 427), (416, 414, 402, 428), (317, 319, 443, 441), (444, 320, 318, 442), (319, 389, 411, 443), (412, 390, 320, 444), (309, 317, 441, 311), (442, 318, 310, 312), (381, 429, 413, 387), (414, 430, 382, 388), (411, 417, 439, 443), (440, 418, 412, 444), (437, 445, 443, 439), (444, 446, 438, 440), (433, 445, 437, 435), (438, 446, 434, 436), (431, 447, 445, 433), (446, 448, 432, 434), (429, 447, 431, 449), (432, 448, 430, 450), (413, 429, 449, 415), (450, 430, 414, 416), (311, 447, 429, 381), (430, 448, 312, 382), (311, 441, 445, 447), (446, 442, 312, 448), (441, 443, 445), (446, 444, 442), (415, 449, 451, 475), (452, 450, 416, 476), (449, 431, 461, 451), (462, 432, 450, 452), (431, 433, 459, 461), (460, 434, 432, 462), (433, 435, 457, 459), (458, 436, 434, 460), (435, 437, 455, 457), (456, 438, 436, 458), (437, 439, 453, 455), (454, 440, 438, 456), (439, 417, 473, 453), (474, 418, 440, 454), (427, 415, 475, 463), (476, 416, 428, 464), (425, 427, 463, 465), (464, 428, 426, 466), (423, 425, 465, 467), (466, 426, 424, 468), (421, 423, 467, 469), (468, 424, 422, 470), (419, 421, 469, 471), (470, 422, 420, 472), (417, 419, 471, 473), (472, 420, 418, 474), (457, 455, 479, 477), (480, 456, 458, 478), (477, 479, 481, 483), (482, 480, 478, 484), (483, 481, 487, 485), (488, 482, 484, 486), (485, 487, 489, 491), (490, 488, 486, 492), (463, 475, 485, 491), (486, 476, 464, 492), (451, 483, 485, 475), (486, 484, 452, 476), (451, 461, 477, 483), (478, 462, 452, 484), (457, 477, 461, 459), (462, 478, 458, 460), (453, 473, 479, 455), (480, 474, 454, 456), (471, 481, 479, 473), (480, 482, 472, 474), (469, 487, 481, 471), (482, 488, 470, 472), (467, 489, 487, 469), (488, 490, 468, 470), (465, 491, 489, 467), (490, 492, 466, 468), (463, 491, 465), (466, 492, 464), (391, 389, 503, 501), (504, 390, 392, 502), (393, 391, 501, 499), (502, 392, 394, 500), (395, 393, 499, 497), (500, 394, 396, 498), (397, 395, 497, 495), (498, 396, 398, 496), (399, 397, 495, 493), (496, 398, 400, 494), (387, 399, 493, 505), (494, 400, 388, 506), (493, 501, 503, 505), (504, 502, 494, 506), (493, 495, 499, 501), (500, 496, 494, 502), (495, 497, 499), (500, 498, 496), (313, 381, 387, 505), (388, 382, 314, 506), (313, 505, 503, 321), (504, 506, 314, 322), (319, 321, 503, 389), (504, 322, 320, 390)])
me_suzanne.use_remesh_preserve_volume = False
me_suzanne.use_remesh_preserve_attributes = False
me_suzanne.use_mirror_vertex_groups = False
me_suzanne.update()
me_circle_001 = bpy.data.meshes.new('Circle.001')
me_circle_001.from_pydata([(0.0, 1.0, 0.0), (-0.1951, 0.9808, 0.0), (-0.3827, 0.9239, 0.0), (-0.5556, 0.8315, 0.0), (-0.7071, 0.7071, 0.0), (-0.8315, 0.5556, 0.0), (-0.9239, 0.3827, 0.0), (-0.9808, 0.1951, 0.0), (-1.0, 7.55e-08, 0.0), (-0.9808, -0.1951, 0.0), (-0.9239, -0.3827, 0.0), (-0.8315, -0.5556, 0.0), (-0.7071, -0.7071, 0.0), (-0.5556, -0.8315, 0.0), (-0.3827, -0.9239, 0.0), (-0.1951, -0.9808, 0.0), (3.258e-07, -1.0, 0.0), (0.1951, -0.9808, 0.0), (0.3827, -0.9239, 0.0), (0.5556, -0.8315, 0.0), (0.7071, -0.7071, 0.0), (0.8315, -0.5556, 0.0), (0.9239, -0.3827, 0.0), (0.9808, -0.1951, 0.0), (1.0, 9.656e-07, 0.0), (0.9808, 0.1951, 0.0), (0.9239, 0.3827, 0.0), (0.8315, 0.5556, 0.0), (0.7071, 0.7071, 0.0), (0.5556, 0.8315, 0.0), (0.3827, 0.9239, 0.0), (0.1951, 0.9808, 0.0)], [(1, 0), (2, 1), (3, 2), (4, 3), (5, 4), (6, 5), (7, 6), (8, 7), (9, 8), (10, 9), (11, 10), (12, 11), (13, 12), (14, 13), (15, 14), (16, 15), (17, 16), (18, 17), (19, 18), (20, 19), (21, 20), (22, 21), (23, 22), (24, 23), (25, 24), (26, 25), (27, 26), (28, 27), (29, 28), (30, 29), (31, 30), (0, 31)], [])
me_circle_001.use_remesh_preserve_volume = False
me_circle_001.use_remesh_preserve_attributes = False
me_circle_001.use_mirror_vertex_groups = False
me_circle_001.update()

# ---- curves / text
cu_nurbspath = bpy.data.curves.new('NurbsPath', 'CURVE')
cu_nurbspath.dimensions = '3D'
_sp = cu_nurbspath.splines.new('NURBS'); _sp.points.add(4)
_sp.points.foreach_set('co', [-2.0, 0.0, 0.0, 1.0, -1.0, 4.01, 0.0, 1.0, 3.0, 0.0, 0.0, 1.0, 4.0, -4.001, 0.0, 1.0, 6.0, 0.0, 0.0, 1.0])
_sp.order_u = 5
_sp.order_v = 0
_sp.use_endpoint_u = True
cu_nurbspath.path_duration = 200
cu_nurbspath.use_path = True
cu_nurbspath.use_path_follow = True
cu_nurbspath.use_path_clamp = True
cu_nurbspath.bevel_resolution = 0
cu_nurbspath.fill_mode = 'HALF'
cu_circle_001 = bpy.data.curves.new('Circle.001', 'CURVE')
cu_circle_001.dimensions = '3D'
_sp = cu_circle_001.splines.new('POLY'); _sp.points.add(31)
_sp.points.foreach_set('co', [0.0, 1.0, 0.0, 0.0, 0.1951, 0.9808, 0.0, 0.0, 0.3827, 0.9239, 0.0, 0.0, 0.5556, 0.8315, 0.0, 0.0, 0.7071, 0.7071, 0.0, 0.0, 0.8315, 0.5556, 0.0, 0.0, 0.9239, 0.3827, 0.0, 0.0, 0.9808, 0.1951, 0.0, 0.0, 1.0, 9.656e-07, 0.0, 0.0, 0.9808, -0.1951, 0.0, 0.0, 0.9239, -0.3827, 0.0, 0.0, 0.8315, -0.5556, 0.0, 0.0, 0.7071, -0.7071, 0.0, 0.0, 0.5556, -0.8315, 0.0, 0.0, 0.3827, -0.9239, 0.0, 0.0, 0.1951, -0.9808, 0.0, 0.0, 3.258e-07, -1.0, 0.0, 0.0, -0.1951, -0.9808, 0.0, 0.0, -0.3827, -0.9239, 0.0, 0.0, -0.5556, -0.8315, 0.0, 0.0, -0.7071, -0.7071, 0.0, 0.0, -0.8315, -0.5556, 0.0, 0.0, -0.9239, -0.3827, 0.0, 0.0, -0.9808, -0.1951, 0.0, 0.0, -1.0, 7.55e-08, 0.0, 0.0, -0.9808, 0.1951, 0.0, 0.0, -0.9239, 0.3827, 0.0, 0.0, -0.8315, 0.5556, 0.0, 0.0, -0.7071, 0.7071, 0.0, 0.0, -0.5556, 0.8315, 0.0, 0.0, -0.3827, 0.9239, 0.0, 0.0, -0.1951, 0.9808, 0.0, 0.0])
_sp.order_v = 0
_sp.resolution_v = 0
_sp.use_cyclic_u = True
_sp.use_smooth = False
cu_circle_001.path_duration = 150
cu_circle_001.use_path = True
cu_circle_001.use_path_follow = True
cu_circle_001.use_path_clamp = True
cu_circle_001.bevel_resolution = 0
cu_circle_001.fill_mode = 'HALF'

# ---- objects
ob_cylinder_001 = bpy.data.objects.new('Cylinder.001', me_cylinder_001)
ob_nurbspath = bpy.data.objects.new('NurbsPath', cu_nurbspath)
ob_themainobject = bpy.data.objects.new('TheMainObject', me_suzanne)
ob_circle_001 = bpy.data.objects.new('Circle.001', me_circle_001)
ob_circle = bpy.data.objects.new('Circle', cu_circle_001)
ob_camera = bpy.data.objects.new('Camera', cam_camera)
ob_lamp = bpy.data.objects.new('Lamp', light_lamp)

# ---- transforms, parenting, visibility, modifiers, constraints
ob_cylinder_001.location = (6.495, 0.566, -0.2505)
ob_cylinder_001.lineart.crease_threshold = 0.0
ob_nurbspath.location = (2.006, -0.0009182, 0.04809)
ob_nurbspath.hide_render = True
ob_nurbspath.lineart.crease_threshold = 0.0
ob_themainobject.parent = ob_nurbspath
ob_themainobject.matrix_parent_inverse = Matrix(((0.9703, -0.242, -5.449e-09, -0.006062), (0.242, 0.9703, 4.437e-08, -0.0005656), (-5.449e-09, -4.437e-08, 1.0, -0.04809), (0.0, 0.0, 0.0, 1.0)))
ob_themainobject.location = (3.347e-09, 2.725e-08, 0.3857)
ob_themainobject.rotation_euler = (-8.847e-08, -1.86e-09, -3.428)
ob_themainobject.scale = (0.2267, 0.2267, 0.2267)
ob_themainobject.lock_rotations_4d = False
ob_themainobject.empty_display_type = 'ARROWS'
ob_themainobject.lineart.crease_threshold = 0.0
ob_circle_001.parent = ob_themainobject
ob_circle_001.matrix_parent_inverse = Matrix(((-2.936, 0.8649, 5.695e-09, -1.457e-08), (-0.8649, -2.936, -2.708e-07, 1.878e-07), (-7.106e-08, -2.614e-07, 3.061, -1.181), (0.0, 0.0, 0.0, 1.0)))
ob_circle_001.location = (0.01087, 0.0385, 0.3857)
ob_circle_001.scale = (0.4234, 0.4234, 0.4234)
ob_circle_001.lineart.crease_threshold = 0.0
ob_circle.parent = ob_themainobject
ob_circle.matrix_parent_inverse = Matrix(((2.891, -1.005, -1.863e-08, 0.01627), (1.005, 2.891, -1.192e-07, -0.2637), (6.036e-08, 1.228e-07, 3.061, -1.181), (0.0, 0.0, 0.0, 1.0)))
ob_circle.location = (0.02616, 0.07531, 0.3677)
ob_circle.rotation_euler = (0.1638, -1.528e-16, 2.791e-16)
ob_circle.hide_render = True
ob_circle.lineart.crease_threshold = 0.0
ob_camera.parent = ob_circle
ob_camera.matrix_parent_inverse = Matrix(((-0.03453, 0.986, -0.1631, 1.015), (-0.005707, 0.163, 0.9866, -0.3703), (0.9994, 0.035, -1.838e-08, -0.00932), (0.0, 0.0, 0.0, 1.0)))
ob_camera.location = (-0.273, -1.341, 2.182)
ob_camera.rotation_euler = (0.665, 5.37e-09, -0.203)
ob_camera.scale = (1.0, 1.0, 1.0)
ob_camera.lock_rotations_4d = False
ob_camera.empty_display_type = 'ARROWS'
ob_camera.color = (0.0, 0.0, 0.0, 0.0)
ob_camera.display_type = 'WIRE'
ob_camera.lineart.crease_threshold = 0.0
ob_lamp.location = (4.076, 1.005, 5.904)
ob_lamp.rotation_euler = (0.6503, 0.05522, 1.866)
ob_lamp.lock_rotations_4d = False
ob_lamp.empty_display_type = 'ARROWS'
ob_lamp.color = (0.0, 0.0, 0.0, 0.0)
ob_lamp.lineart.crease_threshold = 0.0

# ---- collection membership
col_collection_1.objects.link(ob_cylinder_001)
col_collection_1.objects.link(ob_nurbspath)
col_collection_1.objects.link(ob_themainobject)
col_collection_1.objects.link(ob_circle_001)
col_collection_1.objects.link(ob_circle)
col_collection_1.objects.link(ob_camera)
col_collection_1.objects.link(ob_lamp)

# ---- scene / render settings (as saved in the file)
scene.camera = ob_camera
scene.frame_start = 0; scene.frame_end = 200; scene.frame_set(0)
scene.render.engine = 'BLENDER_EEVEE_NEXT'
scene.render.image_settings.file_format = 'FFMPEG'
scene.render.resolution_percentage = 50
scene.render.dither_intensity = 0.0
scene.cycles.use_denoising = False
scene.cycles.samples = 128
scene.cycles.sampling_pattern = 'TABULATED_SOBOL'
scene.cycles.use_adaptive_sampling = False
scene.cycles.use_light_tree = False
scene.cycles.blur_glossy = 0.0
scene.cycles.sample_clamp_indirect = 0.0
scene.view_settings.view_transform = 'Standard'
bpy.context.view_layer.update()
